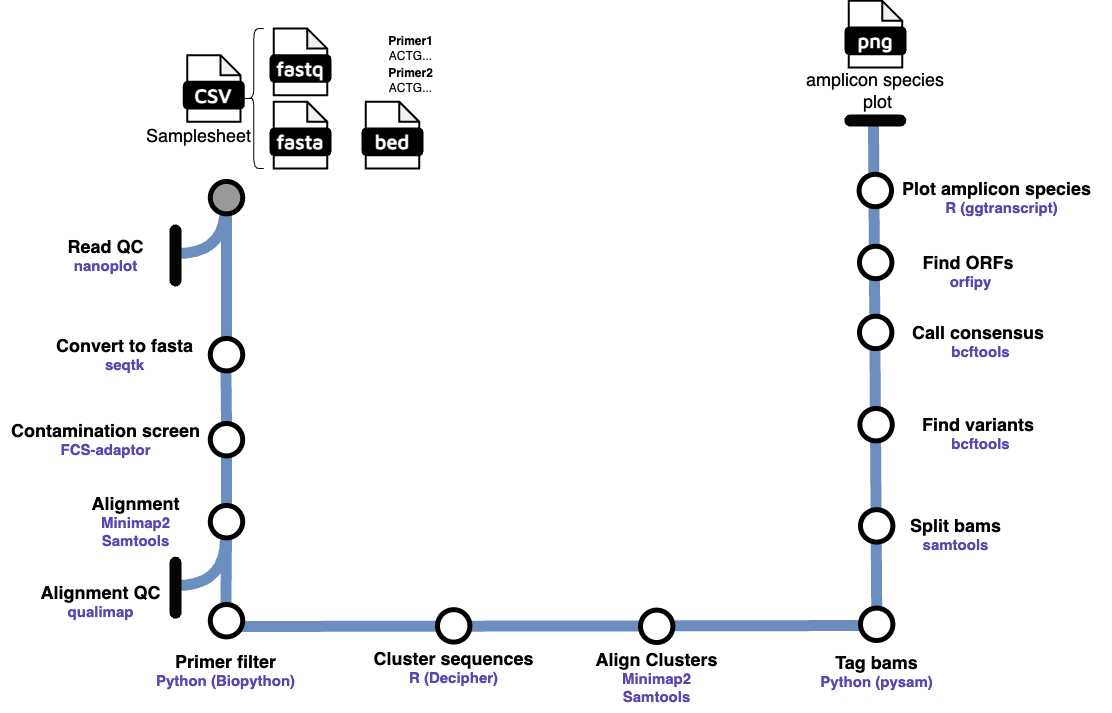

The diagram above was exported from draw.io. Its source (the exported page's mxGraphModel, read from the mxfile embedded in the PNG):
<mxGraphModel dx="2194" dy="592" grid="1" gridSize="10" guides="1" tooltips="1" connect="1" arrows="1" fold="1" page="1" pageScale="1" pageWidth="850" pageHeight="1100" math="0" shadow="0">
  <root>
    <mxCell id="0" />
    <mxCell id="1" parent="0" />
    <mxCell id="v0_ueVVMDbjKfursdaX1-1" value="&lt;span style=&quot;font-size: 18px;&quot;&gt;&lt;b&gt;Convert to fasta&lt;/b&gt;&lt;/span&gt;&lt;div&gt;&lt;b style=&quot;&quot;&gt;&lt;font color=&quot;#5c45b0&quot; style=&quot;font-size: 15px;&quot;&gt;seqtk&lt;/font&gt;&lt;/b&gt;&lt;/div&gt;" style="text;html=1;align=center;verticalAlign=middle;resizable=0;points=[];autosize=1;strokeColor=none;fillColor=none;" parent="1" vertex="1">
      <mxGeometry x="-606.19" y="424.19" width="160" height="50" as="geometry" />
    </mxCell>
    <mxCell id="v0_ueVVMDbjKfursdaX1-7" value="&lt;span style=&quot;font-size: 18px;&quot;&gt;&lt;b&gt;Alignment QC&lt;/b&gt;&lt;/span&gt;&lt;div&gt;&lt;font color=&quot;#5c45b0&quot;&gt;&lt;span style=&quot;font-size: 15px;&quot;&gt;&lt;b&gt;qualimap&lt;/b&gt;&lt;/span&gt;&lt;/font&gt;&lt;/div&gt;" style="text;html=1;align=center;verticalAlign=middle;resizable=0;points=[];autosize=1;strokeColor=none;fillColor=none;" parent="1" vertex="1">
      <mxGeometry x="-620" y="671.19" width="140" height="50" as="geometry" />
    </mxCell>
    <mxCell id="v0_ueVVMDbjKfursdaX1-10" value="&lt;span style=&quot;font-size: 18px;&quot;&gt;&lt;b&gt;Read QC&lt;/b&gt;&lt;/span&gt;&lt;br&gt;&lt;div&gt;&lt;font color=&quot;#5c45b0&quot;&gt;&lt;span style=&quot;font-size: 15px;&quot;&gt;&lt;b&gt;nanoplot&lt;/b&gt;&lt;/span&gt;&lt;/font&gt;&lt;/div&gt;" style="text;html=1;align=center;verticalAlign=middle;resizable=0;points=[];autosize=1;strokeColor=none;fillColor=none;" parent="1" vertex="1">
      <mxGeometry x="-595" y="325" width="100" height="50" as="geometry" />
    </mxCell>
    <mxCell id="v0_ueVVMDbjKfursdaX1-11" value="&lt;span style=&quot;font-size: 18px;&quot;&gt;&lt;b&gt;Contamination screen&lt;/b&gt;&lt;/span&gt;&lt;br&gt;&lt;div&gt;&lt;b style=&quot;&quot;&gt;&lt;font color=&quot;#5c45b0&quot; style=&quot;font-size: 15px;&quot;&gt;FCS-adaptor&lt;/font&gt;&lt;/b&gt;&lt;/div&gt;" style="text;html=1;align=center;verticalAlign=middle;resizable=0;points=[];autosize=1;strokeColor=none;fillColor=none;" parent="1" vertex="1">
      <mxGeometry x="-650.19" y="509.19" width="210" height="50" as="geometry" />
    </mxCell>
    <mxCell id="v0_ueVVMDbjKfursdaX1-18" value="" style="endArrow=none;html=1;rounded=1;strokeWidth=11;fontSize=12;startSize=8;endSize=8;curved=1;exitX=0.5;exitY=1;exitDx=0;exitDy=0;fillColor=#dae8fc;strokeColor=#6c8ebf;" parent="1" target="v0_ueVVMDbjKfursdaX1-75" edge="1">
      <mxGeometry width="50" height="50" relative="1" as="geometry">
        <mxPoint x="-424.0000000000001" y="300" as="sourcePoint" />
        <mxPoint x="-424" y="640" as="targetPoint" />
      </mxGeometry>
    </mxCell>
    <mxCell id="v0_ueVVMDbjKfursdaX1-20" value="" style="endArrow=none;html=1;rounded=1;strokeWidth=11;fontSize=12;startSize=8;endSize=8;curved=1;exitX=0.5;exitY=1;exitDx=0;exitDy=0;fillColor=#dae8fc;strokeColor=#6c8ebf;" parent="1" edge="1">
      <mxGeometry width="50" height="50" relative="1" as="geometry">
        <mxPoint x="-409.81" y="721" as="sourcePoint" />
        <mxPoint x="240" y="720" as="targetPoint" />
      </mxGeometry>
    </mxCell>
    <mxCell id="v0_ueVVMDbjKfursdaX1-21" value="" style="group" parent="1" vertex="1" connectable="0">
      <mxGeometry x="-480" y="123" width="855" height="140" as="geometry" />
    </mxCell>
    <mxCell id="v0_ueVVMDbjKfursdaX1-22" value="" style="group" parent="v0_ueVVMDbjKfursdaX1-21" vertex="1" connectable="0">
      <mxGeometry x="13.333333333333332" y="26.666666666666664" width="60" height="66.66666666666667" as="geometry" />
    </mxCell>
    <mxCell id="v0_ueVVMDbjKfursdaX1-23" value="" style="shape=note;whiteSpace=wrap;html=1;backgroundOutline=1;darkOpacity=0.05;rounded=1;size=20;strokeWidth=2;" parent="v0_ueVVMDbjKfursdaX1-22" vertex="1">
      <mxGeometry x="3.333333333333333" width="53.33333333333333" height="66.66666666666667" as="geometry" />
    </mxCell>
    <mxCell id="v0_ueVVMDbjKfursdaX1-24" value="&lt;font data-font-src=&quot;https://fonts.googleapis.com/css?family=Maven+Pro&quot; face=&quot;Maven Pro&quot; color=&quot;#ffffff&quot;&gt;&lt;b&gt;&lt;font style=&quot;font-size: 20px;&quot;&gt;CSV&lt;/font&gt;&lt;/b&gt;&lt;/font&gt;" style="rounded=1;whiteSpace=wrap;html=1;strokeWidth=2;fillColor=#000000;" parent="v0_ueVVMDbjKfursdaX1-22" vertex="1">
      <mxGeometry y="26.666666666666668" width="60" height="26.666666666666668" as="geometry" />
    </mxCell>
    <mxCell id="v0_ueVVMDbjKfursdaX1-25" value="&lt;font style=&quot;font-size: 18px;&quot; face=&quot;Helvetica&quot;&gt;Samplesheet&lt;/font&gt;" style="text;html=1;align=center;verticalAlign=middle;resizable=0;points=[];autosize=1;strokeColor=none;fillColor=none;" parent="v0_ueVVMDbjKfursdaX1-21" vertex="1">
      <mxGeometry x="-36.67" y="86.66333333333333" width="130" height="40" as="geometry" />
    </mxCell>
    <mxCell id="v0_ueVVMDbjKfursdaX1-26" value="" style="group" parent="v0_ueVVMDbjKfursdaX1-21" vertex="1" connectable="0">
      <mxGeometry x="100" width="60" height="66.66666666666667" as="geometry" />
    </mxCell>
    <mxCell id="v0_ueVVMDbjKfursdaX1-27" value="" style="shape=note;whiteSpace=wrap;html=1;backgroundOutline=1;darkOpacity=0.05;rounded=1;size=20;strokeWidth=2;" parent="v0_ueVVMDbjKfursdaX1-26" vertex="1">
      <mxGeometry x="3.333333333333333" width="53.33333333333333" height="66.66666666666667" as="geometry" />
    </mxCell>
    <mxCell id="v0_ueVVMDbjKfursdaX1-28" value="&lt;font data-font-src=&quot;https://fonts.googleapis.com/css?family=Maven+Pro&quot; face=&quot;Maven Pro&quot; color=&quot;#ffffff&quot;&gt;&lt;b&gt;&lt;font style=&quot;font-size: 20px;&quot;&gt;fastq&lt;/font&gt;&lt;/b&gt;&lt;/font&gt;" style="rounded=1;whiteSpace=wrap;html=1;strokeWidth=2;fillColor=#000000;" parent="v0_ueVVMDbjKfursdaX1-26" vertex="1">
      <mxGeometry y="26.666666666666668" width="60" height="26.666666666666668" as="geometry" />
    </mxCell>
    <mxCell id="v0_ueVVMDbjKfursdaX1-29" value="" style="group" parent="v0_ueVVMDbjKfursdaX1-21" vertex="1" connectable="0">
      <mxGeometry x="100" y="73.33333333333333" width="60" height="66.66666666666667" as="geometry" />
    </mxCell>
    <mxCell id="v0_ueVVMDbjKfursdaX1-30" value="" style="shape=note;whiteSpace=wrap;html=1;backgroundOutline=1;darkOpacity=0.05;rounded=1;size=20;strokeWidth=2;" parent="v0_ueVVMDbjKfursdaX1-29" vertex="1">
      <mxGeometry x="3.333333333333333" width="53.33333333333333" height="66.66666666666667" as="geometry" />
    </mxCell>
    <mxCell id="v0_ueVVMDbjKfursdaX1-31" value="&lt;font data-font-src=&quot;https://fonts.googleapis.com/css?family=Maven+Pro&quot; face=&quot;Maven Pro&quot; color=&quot;#ffffff&quot;&gt;&lt;b&gt;&lt;font style=&quot;font-size: 20px;&quot;&gt;fasta&lt;/font&gt;&lt;/b&gt;&lt;/font&gt;" style="rounded=1;whiteSpace=wrap;html=1;strokeWidth=2;fillColor=#000000;" parent="v0_ueVVMDbjKfursdaX1-29" vertex="1">
      <mxGeometry y="26.666666666666668" width="60" height="26.666666666666668" as="geometry" />
    </mxCell>
    <mxCell id="v0_ueVVMDbjKfursdaX1-32" value="" style="shape=curlyBracket;whiteSpace=wrap;html=1;rounded=1;labelPosition=left;verticalLabelPosition=middle;align=right;verticalAlign=middle;size=0.5;" parent="v0_ueVVMDbjKfursdaX1-21" vertex="1">
      <mxGeometry x="73.33333333333333" width="20" height="140" as="geometry" />
    </mxCell>
    <mxCell id="v0_ueVVMDbjKfursdaX1-84" value="" style="group" parent="v0_ueVVMDbjKfursdaX1-21" vertex="1" connectable="0">
      <mxGeometry x="192" y="73.33333333333333" width="60" height="66.66666666666667" as="geometry" />
    </mxCell>
    <mxCell id="v0_ueVVMDbjKfursdaX1-85" value="" style="shape=note;whiteSpace=wrap;html=1;backgroundOutline=1;darkOpacity=0.05;rounded=1;size=20;strokeWidth=2;" parent="v0_ueVVMDbjKfursdaX1-84" vertex="1">
      <mxGeometry x="3.333333333333333" width="53.33333333333333" height="66.66666666666667" as="geometry" />
    </mxCell>
    <mxCell id="v0_ueVVMDbjKfursdaX1-86" value="&lt;font data-font-src=&quot;https://fonts.googleapis.com/css?family=Maven+Pro&quot; face=&quot;Maven Pro&quot; color=&quot;#ffffff&quot;&gt;&lt;b&gt;&lt;font style=&quot;font-size: 20px;&quot;&gt;bed&lt;/font&gt;&lt;/b&gt;&lt;/font&gt;" style="rounded=1;whiteSpace=wrap;html=1;strokeWidth=2;fillColor=#000000;" parent="v0_ueVVMDbjKfursdaX1-84" vertex="1">
      <mxGeometry y="26.666666666666668" width="60" height="26.666666666666668" as="geometry" />
    </mxCell>
    <mxCell id="v0_ueVVMDbjKfursdaX1-124" value="" style="group" parent="v0_ueVVMDbjKfursdaX1-21" vertex="1" connectable="0">
      <mxGeometry x="675" y="-27.66666666666667" width="60" height="66.67" as="geometry" />
    </mxCell>
    <mxCell id="v0_ueVVMDbjKfursdaX1-125" value="" style="shape=note;whiteSpace=wrap;html=1;backgroundOutline=1;darkOpacity=0.05;rounded=1;size=20;strokeWidth=2;" parent="v0_ueVVMDbjKfursdaX1-124" vertex="1">
      <mxGeometry x="3.33" width="53.33" height="66.67" as="geometry" />
    </mxCell>
    <mxCell id="v0_ueVVMDbjKfursdaX1-126" value="&lt;font data-font-src=&quot;https://fonts.googleapis.com/css?family=Maven+Pro&quot; face=&quot;Maven Pro&quot; color=&quot;#ffffff&quot;&gt;&lt;b&gt;&lt;font style=&quot;font-size: 20px;&quot;&gt;png&lt;/font&gt;&lt;/b&gt;&lt;/font&gt;" style="rounded=1;whiteSpace=wrap;html=1;strokeWidth=2;fillColor=#000000;" parent="v0_ueVVMDbjKfursdaX1-124" vertex="1">
      <mxGeometry y="26.666666666666668" width="60" height="26.666666666666668" as="geometry" />
    </mxCell>
    <mxCell id="v0_ueVVMDbjKfursdaX1-128" value="&lt;font style=&quot;font-size: 18px;&quot; face=&quot;Helvetica&quot;&gt;amplicon species&amp;nbsp;&lt;/font&gt;&lt;div&gt;&lt;font style=&quot;font-size: 18px;&quot; face=&quot;Helvetica&quot;&gt;plot&lt;/font&gt;&lt;/div&gt;" style="text;html=1;align=center;verticalAlign=middle;resizable=0;points=[];autosize=1;strokeColor=none;fillColor=none;" parent="v0_ueVVMDbjKfursdaX1-21" vertex="1">
      <mxGeometry x="622" y="32.00333333333333" width="170" height="60" as="geometry" />
    </mxCell>
    <mxCell id="v0_ueVVMDbjKfursdaX1-35" value="" style="endArrow=none;html=1;rounded=1;strokeWidth=11;fontSize=12;startSize=8;endSize=8;curved=1;fillColor=#dae8fc;strokeColor=#6c8ebf;exitX=0.5;exitY=0;exitDx=0;exitDy=0;" parent="1" source="v0_ueVVMDbjKfursdaX1-104" edge="1">
      <mxGeometry width="50" height="50" relative="1" as="geometry">
        <mxPoint x="226" y="683" as="sourcePoint" />
        <mxPoint x="223" y="220" as="targetPoint" />
      </mxGeometry>
    </mxCell>
    <mxCell id="v0_ueVVMDbjKfursdaX1-36" value="" style="rounded=1;whiteSpace=wrap;html=1;strokeWidth=2;arcSize=50;fillColor=#050505;rotation=-90;" parent="1" vertex="1">
      <mxGeometry x="219.80999999999995" y="185" width="10" height="60" as="geometry" />
    </mxCell>
    <mxCell id="v0_ueVVMDbjKfursdaX1-57" value="" style="endArrow=none;html=1;rounded=1;strokeWidth=11;fontSize=12;startSize=8;endSize=8;curved=1;exitX=0.5;exitY=1;exitDx=0;exitDy=0;fillColor=#dae8fc;strokeColor=#6c8ebf;" parent="1" source="v0_ueVVMDbjKfursdaX1-89" edge="1">
      <mxGeometry width="50" height="50" relative="1" as="geometry">
        <mxPoint x="-424.59" y="463" as="sourcePoint" />
        <mxPoint x="-424.59" y="699" as="targetPoint" />
      </mxGeometry>
    </mxCell>
    <mxCell id="v0_ueVVMDbjKfursdaX1-61" value="" style="ellipse;whiteSpace=wrap;html=1;aspect=fixed;rounded=1;rotation=0;strokeWidth=5;" parent="1" vertex="1">
      <mxGeometry x="-440.19" y="698.9990476190476" width="32.38095238095238" height="32.38095238095238" as="geometry" />
    </mxCell>
    <mxCell id="v0_ueVVMDbjKfursdaX1-78" value="&lt;b&gt;Primer1&lt;/b&gt;&lt;div&gt;ACTG...&lt;/div&gt;" style="text;html=1;align=center;verticalAlign=middle;resizable=0;points=[];autosize=1;strokeColor=none;fillColor=none;" parent="1" vertex="1">
      <mxGeometry x="-275" y="123" width="70" height="40" as="geometry" />
    </mxCell>
    <mxCell id="v0_ueVVMDbjKfursdaX1-79" value="&lt;b&gt;Primer2&lt;/b&gt;&lt;div&gt;ACTG...&lt;/div&gt;" style="text;html=1;align=center;verticalAlign=middle;resizable=0;points=[];autosize=1;strokeColor=none;fillColor=none;" parent="1" vertex="1">
      <mxGeometry x="-275" y="155" width="70" height="40" as="geometry" />
    </mxCell>
    <mxCell id="v0_ueVVMDbjKfursdaX1-88" value="" style="endArrow=none;html=1;rounded=1;strokeWidth=11;fontSize=12;startSize=8;endSize=8;curved=1;exitX=0.5;exitY=1;exitDx=0;exitDy=0;fillColor=#dae8fc;strokeColor=#6c8ebf;" parent="1" target="v0_ueVVMDbjKfursdaX1-87" edge="1">
      <mxGeometry width="50" height="50" relative="1" as="geometry">
        <mxPoint x="-424.59" y="463" as="sourcePoint" />
        <mxPoint x="-424.59" y="699" as="targetPoint" />
      </mxGeometry>
    </mxCell>
    <mxCell id="v0_ueVVMDbjKfursdaX1-90" value="" style="endArrow=none;html=1;rounded=1;strokeWidth=11;fontSize=12;startSize=8;endSize=8;curved=1;exitX=0.5;exitY=1;exitDx=0;exitDy=0;fillColor=#dae8fc;strokeColor=#6c8ebf;" parent="1" source="v0_ueVVMDbjKfursdaX1-87" target="v0_ueVVMDbjKfursdaX1-89" edge="1">
      <mxGeometry width="50" height="50" relative="1" as="geometry">
        <mxPoint x="-424" y="550" as="sourcePoint" />
        <mxPoint x="-424.59" y="699" as="targetPoint" />
      </mxGeometry>
    </mxCell>
    <mxCell id="v0_ueVVMDbjKfursdaX1-91" value="&lt;span style=&quot;font-size: 18px;&quot;&gt;&lt;b&gt;Alignment&lt;/b&gt;&lt;/span&gt;&lt;br&gt;&lt;div&gt;&lt;font color=&quot;#5c45b0&quot;&gt;&lt;span style=&quot;font-size: 15px;&quot;&gt;&lt;b&gt;Minimap2&lt;/b&gt;&lt;/span&gt;&lt;/font&gt;&lt;/div&gt;&lt;div&gt;&lt;font color=&quot;#5c45b0&quot;&gt;&lt;span style=&quot;font-size: 15px;&quot;&gt;&lt;b&gt;Samtools&lt;/b&gt;&lt;/span&gt;&lt;/font&gt;&lt;/div&gt;" style="text;html=1;align=center;verticalAlign=middle;resizable=0;points=[];autosize=1;strokeColor=none;fillColor=none;" parent="1" vertex="1">
      <mxGeometry x="-570" y="581.19" width="110" height="70" as="geometry" />
    </mxCell>
    <mxCell id="v0_ueVVMDbjKfursdaX1-75" value="" style="ellipse;whiteSpace=wrap;html=1;aspect=fixed;rounded=1;rotation=0;strokeWidth=5;" parent="1" vertex="1">
      <mxGeometry x="-440.19" y="432.9990476190476" width="32.38095238095238" height="32.38095238095238" as="geometry" />
    </mxCell>
    <mxCell id="v0_ueVVMDbjKfursdaX1-87" value="" style="ellipse;whiteSpace=wrap;html=1;aspect=fixed;rounded=1;rotation=0;strokeWidth=5;" parent="1" vertex="1">
      <mxGeometry x="-440.19" y="517.9990476190476" width="32.38095238095238" height="32.38095238095238" as="geometry" />
    </mxCell>
    <mxCell id="v0_ueVVMDbjKfursdaX1-92" value="" style="group" parent="1" vertex="1" connectable="0">
      <mxGeometry x="-480" y="300.8095238095238" width="55" height="79.1904761904762" as="geometry" />
    </mxCell>
    <mxCell id="v0_ueVVMDbjKfursdaX1-8" value="" style="endArrow=none;html=1;rounded=1;strokeWidth=11;fontSize=12;startSize=8;endSize=8;curved=1;exitX=0.5;exitY=1;exitDx=0;exitDy=0;fillColor=#dae8fc;strokeColor=#6c8ebf;edgeStyle=orthogonalEdgeStyle;entryX=1;entryY=0.28;entryDx=0;entryDy=0;entryPerimeter=0;" parent="v0_ueVVMDbjKfursdaX1-92" edge="1">
      <mxGeometry width="50" height="50" relative="1" as="geometry">
        <mxPoint x="54.999999999999886" as="sourcePoint" />
        <mxPoint x="5" y="47.190476190476204" as="targetPoint" />
        <Array as="points">
          <mxPoint x="55" y="48.190476190476204" />
        </Array>
      </mxGeometry>
    </mxCell>
    <mxCell id="v0_ueVVMDbjKfursdaX1-9" value="" style="rounded=1;whiteSpace=wrap;html=1;strokeWidth=2;arcSize=50;fillColor=#050505;" parent="v0_ueVVMDbjKfursdaX1-92" vertex="1">
      <mxGeometry y="19.190476190476204" width="10" height="60" as="geometry" />
    </mxCell>
    <mxCell id="v0_ueVVMDbjKfursdaX1-93" value="" style="group" parent="1" vertex="1" connectable="0">
      <mxGeometry x="-480" y="632.9995238095238" width="55" height="79.1904761904762" as="geometry" />
    </mxCell>
    <mxCell id="v0_ueVVMDbjKfursdaX1-94" value="" style="endArrow=none;html=1;rounded=1;strokeWidth=11;fontSize=12;startSize=8;endSize=8;curved=1;exitX=0.5;exitY=1;exitDx=0;exitDy=0;fillColor=#dae8fc;strokeColor=#6c8ebf;edgeStyle=orthogonalEdgeStyle;entryX=1;entryY=0.28;entryDx=0;entryDy=0;entryPerimeter=0;" parent="v0_ueVVMDbjKfursdaX1-93" edge="1">
      <mxGeometry width="50" height="50" relative="1" as="geometry">
        <mxPoint x="54.999999999999886" as="sourcePoint" />
        <mxPoint x="5" y="47.190476190476204" as="targetPoint" />
        <Array as="points">
          <mxPoint x="55" y="48.190476190476204" />
        </Array>
      </mxGeometry>
    </mxCell>
    <mxCell id="v0_ueVVMDbjKfursdaX1-95" value="" style="rounded=1;whiteSpace=wrap;html=1;strokeWidth=2;arcSize=50;fillColor=#050505;" parent="v0_ueVVMDbjKfursdaX1-93" vertex="1">
      <mxGeometry y="19.190476190476204" width="10" height="60" as="geometry" />
    </mxCell>
    <mxCell id="v0_ueVVMDbjKfursdaX1-89" value="" style="ellipse;whiteSpace=wrap;html=1;aspect=fixed;rounded=1;rotation=0;strokeWidth=5;" parent="1" vertex="1">
      <mxGeometry x="-440.19" y="599.9990476190476" width="32.38095238095238" height="32.38095238095238" as="geometry" />
    </mxCell>
    <mxCell id="v0_ueVVMDbjKfursdaX1-76" value="" style="ellipse;whiteSpace=wrap;html=1;aspect=fixed;rounded=1;rotation=0;strokeWidth=5;fillColor=#999999;" parent="1" vertex="1">
      <mxGeometry x="-440.19" y="275.9590476190476" width="32.38095238095238" height="32.38095238095238" as="geometry" />
    </mxCell>
    <mxCell id="v0_ueVVMDbjKfursdaX1-96" value="&lt;span style=&quot;font-size: 18px;&quot;&gt;&lt;b&gt;Primer filter&lt;/b&gt;&lt;/span&gt;&lt;div&gt;&lt;font color=&quot;#5c45b0&quot;&gt;&lt;span style=&quot;font-size: 15px;&quot;&gt;&lt;b&gt;Python (Biopython)&lt;/b&gt;&lt;/span&gt;&lt;/font&gt;&lt;/div&gt;" style="text;html=1;align=center;verticalAlign=middle;resizable=0;points=[];autosize=1;strokeColor=none;fillColor=none;" parent="1" vertex="1">
      <mxGeometry x="-505" y="740" width="160" height="50" as="geometry" />
    </mxCell>
    <mxCell id="v0_ueVVMDbjKfursdaX1-97" value="" style="ellipse;whiteSpace=wrap;html=1;aspect=fixed;rounded=1;rotation=0;strokeWidth=5;" parent="1" vertex="1">
      <mxGeometry x="-213" y="704.1890476190476" width="32.38095238095238" height="32.38095238095238" as="geometry" />
    </mxCell>
    <mxCell id="v0_ueVVMDbjKfursdaX1-101" value="&lt;span style=&quot;font-size: 18px;&quot;&gt;&lt;b&gt;Cluster sequences&lt;/b&gt;&lt;/span&gt;&lt;div&gt;&lt;font color=&quot;#5c45b0&quot;&gt;&lt;span style=&quot;font-size: 15px;&quot;&gt;&lt;b&gt;R (Decipher)&lt;/b&gt;&lt;/span&gt;&lt;/font&gt;&lt;/div&gt;" style="text;html=1;align=center;verticalAlign=middle;resizable=0;points=[];autosize=1;strokeColor=none;fillColor=none;" parent="1" vertex="1">
      <mxGeometry x="-286.81" y="736.57" width="180" height="50" as="geometry" />
    </mxCell>
    <mxCell id="v0_ueVVMDbjKfursdaX1-102" value="" style="ellipse;whiteSpace=wrap;html=1;aspect=fixed;rounded=1;rotation=0;strokeWidth=5;" parent="1" vertex="1">
      <mxGeometry x="-10" y="704.6190476190476" width="32.38095238095238" height="32.38095238095238" as="geometry" />
    </mxCell>
    <mxCell id="v0_ueVVMDbjKfursdaX1-103" value="&lt;span style=&quot;font-size: 18px;&quot;&gt;&lt;b&gt;Align Clusters&lt;/b&gt;&lt;/span&gt;&lt;div&gt;&lt;font color=&quot;#5c45b0&quot;&gt;&lt;span style=&quot;font-size: 15px;&quot;&gt;&lt;b&gt;Minimap2&lt;/b&gt;&lt;/span&gt;&lt;/font&gt;&lt;/div&gt;&lt;div&gt;&lt;font color=&quot;#5c45b0&quot;&gt;&lt;span style=&quot;font-size: 15px;&quot;&gt;&lt;b&gt;Samtools&lt;/b&gt;&lt;/span&gt;&lt;/font&gt;&lt;/div&gt;" style="text;html=1;align=center;verticalAlign=middle;resizable=0;points=[];autosize=1;strokeColor=none;fillColor=none;" parent="1" vertex="1">
      <mxGeometry x="-68.81" y="736.57" width="150" height="70" as="geometry" />
    </mxCell>
    <mxCell id="v0_ueVVMDbjKfursdaX1-105" value="&lt;span style=&quot;font-size: 18px;&quot;&gt;&lt;b&gt;Tag bams&lt;/b&gt;&lt;/span&gt;&lt;div&gt;&lt;font color=&quot;#5c45b0&quot;&gt;&lt;span style=&quot;font-size: 15px;&quot;&gt;&lt;b&gt;Python (pysam)&lt;/b&gt;&lt;/span&gt;&lt;/font&gt;&lt;/div&gt;" style="text;html=1;align=center;verticalAlign=middle;resizable=0;points=[];autosize=1;strokeColor=none;fillColor=none;" parent="1" vertex="1">
      <mxGeometry x="156.19" y="741" width="140" height="50" as="geometry" />
    </mxCell>
    <mxCell id="v0_ueVVMDbjKfursdaX1-104" value="" style="ellipse;whiteSpace=wrap;html=1;aspect=fixed;rounded=1;rotation=0;strokeWidth=5;" parent="1" vertex="1">
      <mxGeometry x="210" y="702.6190476190476" width="32.38095238095238" height="32.38095238095238" as="geometry" />
    </mxCell>
    <mxCell id="v0_ueVVMDbjKfursdaX1-107" value="" style="ellipse;whiteSpace=wrap;html=1;aspect=fixed;rounded=1;rotation=0;strokeWidth=5;" parent="1" vertex="1">
      <mxGeometry x="210" y="604.1890476190476" width="32.38095238095238" height="32.38095238095238" as="geometry" />
    </mxCell>
    <mxCell id="v0_ueVVMDbjKfursdaX1-108" value="&lt;span style=&quot;font-size: 18px;&quot;&gt;&lt;b&gt;Split bams&lt;/b&gt;&lt;/span&gt;&lt;div&gt;&lt;font color=&quot;#5c45b0&quot;&gt;&lt;span style=&quot;font-size: 15px;&quot;&gt;&lt;b&gt;samtools&lt;/b&gt;&lt;/span&gt;&lt;/font&gt;&lt;/div&gt;" style="text;html=1;align=center;verticalAlign=middle;resizable=0;points=[];autosize=1;strokeColor=none;fillColor=none;" parent="1" vertex="1">
      <mxGeometry x="250" y="604.19" width="110" height="50" as="geometry" />
    </mxCell>
    <mxCell id="v0_ueVVMDbjKfursdaX1-109" value="" style="ellipse;whiteSpace=wrap;html=1;aspect=fixed;rounded=1;rotation=0;strokeWidth=5;" parent="1" vertex="1">
      <mxGeometry x="209.38" y="502.99904761904764" width="32.38095238095238" height="32.38095238095238" as="geometry" />
    </mxCell>
    <mxCell id="v0_ueVVMDbjKfursdaX1-110" value="&lt;span style=&quot;font-size: 18px;&quot;&gt;&lt;b&gt;Find variants&amp;nbsp;&lt;/b&gt;&lt;/span&gt;&lt;div&gt;&lt;font color=&quot;#5c45b0&quot;&gt;&lt;span style=&quot;font-size: 15px;&quot;&gt;&lt;b&gt;bcftools&lt;/b&gt;&lt;/span&gt;&lt;/font&gt;&lt;/div&gt;" style="text;html=1;align=center;verticalAlign=middle;resizable=0;points=[];autosize=1;strokeColor=none;fillColor=none;" parent="1" vertex="1">
      <mxGeometry x="260" y="503.00000000000006" width="140" height="50" as="geometry" />
    </mxCell>
    <mxCell id="v0_ueVVMDbjKfursdaX1-111" value="" style="ellipse;whiteSpace=wrap;html=1;aspect=fixed;rounded=1;rotation=0;strokeWidth=5;" parent="1" vertex="1">
      <mxGeometry x="209" y="410.7590476190476" width="32.38095238095238" height="32.38095238095238" as="geometry" />
    </mxCell>
    <mxCell id="v0_ueVVMDbjKfursdaX1-112" value="&lt;span style=&quot;font-size: 18px;&quot;&gt;&lt;b&gt;Call consensus&amp;nbsp;&lt;/b&gt;&lt;/span&gt;&lt;div&gt;&lt;font color=&quot;#5c45b0&quot;&gt;&lt;span style=&quot;font-size: 15px;&quot;&gt;&lt;b&gt;bcftools&lt;/b&gt;&lt;/span&gt;&lt;/font&gt;&lt;/div&gt;" style="text;html=1;align=center;verticalAlign=middle;resizable=0;points=[];autosize=1;strokeColor=none;fillColor=none;" parent="1" vertex="1">
      <mxGeometry x="249.62" y="410.76" width="160" height="50" as="geometry" />
    </mxCell>
    <mxCell id="v0_ueVVMDbjKfursdaX1-113" value="" style="ellipse;whiteSpace=wrap;html=1;aspect=fixed;rounded=1;rotation=0;strokeWidth=5;" parent="1" vertex="1">
      <mxGeometry x="209" y="340.7590476190476" width="32.38095238095238" height="32.38095238095238" as="geometry" />
    </mxCell>
    <mxCell id="v0_ueVVMDbjKfursdaX1-114" value="&lt;span style=&quot;font-size: 18px;&quot;&gt;&lt;b&gt;Find ORFs&amp;nbsp;&lt;/b&gt;&lt;/span&gt;&lt;div&gt;&lt;font color=&quot;#5c45b0&quot;&gt;&lt;span style=&quot;font-size: 15px;&quot;&gt;&lt;b&gt;orfipy&lt;/b&gt;&lt;/span&gt;&lt;/font&gt;&lt;/div&gt;" style="text;html=1;align=center;verticalAlign=middle;resizable=0;points=[];autosize=1;strokeColor=none;fillColor=none;" parent="1" vertex="1">
      <mxGeometry x="260" y="340.76" width="120" height="50" as="geometry" />
    </mxCell>
    <mxCell id="v0_ueVVMDbjKfursdaX1-115" value="" style="ellipse;whiteSpace=wrap;html=1;aspect=fixed;rounded=1;rotation=0;strokeWidth=5;" parent="1" vertex="1">
      <mxGeometry x="208.62" y="268.8090476190476" width="32.38095238095238" height="32.38095238095238" as="geometry" />
    </mxCell>
    <mxCell id="v0_ueVVMDbjKfursdaX1-116" value="&lt;span style=&quot;font-size: 18px;&quot;&gt;&lt;b&gt;Plot amplicon species&amp;nbsp;&amp;nbsp;&lt;/b&gt;&lt;/span&gt;&lt;div&gt;&lt;font color=&quot;#5c45b0&quot;&gt;&lt;span style=&quot;font-size: 15px;&quot;&gt;&lt;b&gt;R (ggtranscript)&lt;/b&gt;&lt;/span&gt;&lt;/font&gt;&lt;/div&gt;" style="text;html=1;align=center;verticalAlign=middle;resizable=0;points=[];autosize=1;strokeColor=none;fillColor=none;" parent="1" vertex="1">
      <mxGeometry x="241.38" y="267.15" width="220" height="50" as="geometry" />
    </mxCell>
  </root>
</mxGraphModel>